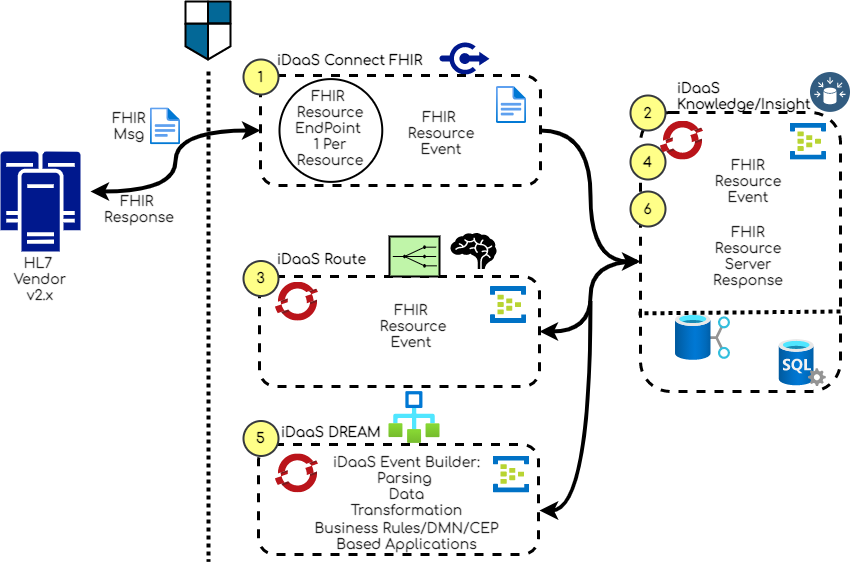

The diagram above was exported from draw.io. Its source (the exported page's mxGraphModel, read from the mxfile embedded in the PNG):
<mxGraphModel dx="1106" dy="997" grid="1" gridSize="10" guides="1" tooltips="1" connect="1" arrows="1" fold="1" page="1" pageScale="1" pageWidth="1100" pageHeight="850" math="0" shadow="0">
  <root>
    <mxCell id="4zlDPrdZadzzIXkL88W7-0" />
    <mxCell id="4zlDPrdZadzzIXkL88W7-1" parent="4zlDPrdZadzzIXkL88W7-0" />
    <mxCell id="4zlDPrdZadzzIXkL88W7-2" value="" style="rounded=1;whiteSpace=wrap;html=1;dashed=1;strokeWidth=3;fillColor=none;fontSize=14;" parent="4zlDPrdZadzzIXkL88W7-1" vertex="1">
      <mxGeometry x="289" y="365" width="280" height="110" as="geometry" />
    </mxCell>
    <mxCell id="4zlDPrdZadzzIXkL88W7-3" style="edgeStyle=none;rounded=0;orthogonalLoop=1;jettySize=auto;html=1;endArrow=none;endFill=0;strokeWidth=4;dashed=1;dashPattern=1 1;" parent="4zlDPrdZadzzIXkL88W7-1" edge="1">
      <mxGeometry relative="1" as="geometry">
        <mxPoint x="238" y="650" as="targetPoint" />
        <mxPoint x="238" y="160" as="sourcePoint" />
      </mxGeometry>
    </mxCell>
    <mxCell id="4zlDPrdZadzzIXkL88W7-4" value="" style="shape=mxgraph.cisco.security.network_security;html=1;pointerEvents=1;dashed=0;fillColor=#036897;strokeColor=#ffffff;strokeWidth=2;verticalLabelPosition=bottom;verticalAlign=top;align=center;outlineConnect=0;" parent="4zlDPrdZadzzIXkL88W7-1" vertex="1">
      <mxGeometry x="215" y="90" width="45" height="58" as="geometry" />
    </mxCell>
    <mxCell id="4zlDPrdZadzzIXkL88W7-5" value="" style="aspect=fixed;html=1;points=[];align=center;image;fontSize=12;image=img/lib/mscae/Event_Hubs.svg;" parent="4zlDPrdZadzzIXkL88W7-1" vertex="1">
      <mxGeometry x="520" y="375" width="35.77" height="37.26" as="geometry" />
    </mxCell>
    <mxCell id="4zlDPrdZadzzIXkL88W7-6" value="" style="aspect=fixed;pointerEvents=1;shadow=0;dashed=0;html=1;strokeColor=none;labelPosition=center;verticalLabelPosition=bottom;verticalAlign=top;align=center;fillColor=#00188D;shape=mxgraph.mscae.enterprise.cluster_server" parent="4zlDPrdZadzzIXkL88W7-1" vertex="1">
      <mxGeometry x="30" y="240" width="80" height="100" as="geometry" />
    </mxCell>
    <mxCell id="4zlDPrdZadzzIXkL88W7-7" value="" style="aspect=fixed;pointerEvents=1;shadow=0;dashed=0;html=1;strokeColor=none;labelPosition=center;verticalLabelPosition=bottom;verticalAlign=top;align=center;fillColor=#00188D;shape=mxgraph.mscae.enterprise.connectors" parent="4zlDPrdZadzzIXkL88W7-1" vertex="1">
      <mxGeometry x="469" y="130" width="50" height="34" as="geometry" />
    </mxCell>
    <mxCell id="4zlDPrdZadzzIXkL88W7-8" value="" style="aspect=fixed;html=1;points=[];align=center;image;fontSize=12;image=img/lib/mscae/OpenShift.svg;" parent="4zlDPrdZadzzIXkL88W7-1" vertex="1">
      <mxGeometry x="305" y="370.63" width="42.79" height="39.37" as="geometry" />
    </mxCell>
    <mxCell id="4zlDPrdZadzzIXkL88W7-9" value="" style="aspect=fixed;perimeter=ellipsePerimeter;html=1;align=center;shadow=0;dashed=0;fontColor=#4277BB;labelBackgroundColor=#ffffff;fontSize=12;spacingTop=3;image;image=img/lib/ibm/data/data_sources.svg;" parent="4zlDPrdZadzzIXkL88W7-1" vertex="1">
      <mxGeometry x="840" y="161" width="40" height="40" as="geometry" />
    </mxCell>
    <mxCell id="4zlDPrdZadzzIXkL88W7-10" value="" style="strokeWidth=2;outlineConnect=0;dashed=0;align=center;fontSize=8;fillColor=#c0f5a9;verticalLabelPosition=bottom;verticalAlign=top;shape=mxgraph.eip.recipient_list;" parent="4zlDPrdZadzzIXkL88W7-1" vertex="1">
      <mxGeometry x="419" y="325" width="50" height="40" as="geometry" />
    </mxCell>
    <mxCell id="4zlDPrdZadzzIXkL88W7-11" value="iDaaS Connect FHIR" style="text;html=1;strokeColor=none;fillColor=none;align=left;verticalAlign=middle;whiteSpace=wrap;rounded=0;fontFamily=Comfortaa;fontSource=https%3A%2F%2Ffonts.googleapis.com%2Fcss%3Ffamily%3DComfortaa;fontStyle=1;fontSize=14;" parent="4zlDPrdZadzzIXkL88W7-1" vertex="1">
      <mxGeometry x="305" y="138" width="155" height="22" as="geometry" />
    </mxCell>
    <mxCell id="4zlDPrdZadzzIXkL88W7-12" value="iDaaS Route" style="text;html=1;strokeColor=none;fillColor=none;align=left;verticalAlign=middle;whiteSpace=wrap;rounded=0;fontFamily=Comfortaa;fontSource=https%3A%2F%2Ffonts.googleapis.com%2Fcss%3Ffamily%3DComfortaa;fontStyle=1;fontSize=14;" parent="4zlDPrdZadzzIXkL88W7-1" vertex="1">
      <mxGeometry x="305" y="337.5" width="120" height="20" as="geometry" />
    </mxCell>
    <mxCell id="4zlDPrdZadzzIXkL88W7-13" value="" style="shape=mxgraph.signs.healthcare.brain;html=1;pointerEvents=1;fillColor=#000000;strokeColor=none;verticalLabelPosition=bottom;verticalAlign=top;align=center;" parent="4zlDPrdZadzzIXkL88W7-1" vertex="1">
      <mxGeometry x="480" y="321.5" width="46" height="36" as="geometry" />
    </mxCell>
    <mxCell id="4zlDPrdZadzzIXkL88W7-14" style="edgeStyle=orthogonalEdgeStyle;rounded=0;orthogonalLoop=1;jettySize=auto;html=1;entryX=0;entryY=0.534;entryDx=0;entryDy=0;entryPerimeter=0;endArrow=classic;endFill=1;strokeWidth=4;fontSize=14;curved=1;" parent="4zlDPrdZadzzIXkL88W7-1" source="4zlDPrdZadzzIXkL88W7-15" target="4zlDPrdZadzzIXkL88W7-17" edge="1">
      <mxGeometry relative="1" as="geometry" />
    </mxCell>
    <mxCell id="4zlDPrdZadzzIXkL88W7-15" value="" style="rounded=1;whiteSpace=wrap;html=1;dashed=1;strokeWidth=3;fillColor=none;fontSize=14;" parent="4zlDPrdZadzzIXkL88W7-1" vertex="1">
      <mxGeometry x="290" y="164" width="280" height="110" as="geometry" />
    </mxCell>
    <mxCell id="4zlDPrdZadzzIXkL88W7-16" value="&lt;font face=&quot;Comfortaa&quot; data-font-src=&quot;https://fonts.googleapis.com/css?family=Comfortaa&quot;&gt;&lt;b&gt;1&lt;/b&gt;&lt;/font&gt;" style="ellipse;whiteSpace=wrap;html=1;aspect=fixed;strokeWidth=2;fillColor=#ffff88;fontSize=14;strokeColor=#36393d;" parent="4zlDPrdZadzzIXkL88W7-1" vertex="1">
      <mxGeometry x="273" y="148" width="35" height="35" as="geometry" />
    </mxCell>
    <mxCell id="4zlDPrdZadzzIXkL88W7-17" value="" style="rounded=1;whiteSpace=wrap;html=1;dashed=1;strokeWidth=3;fillColor=none;fontSize=14;" parent="4zlDPrdZadzzIXkL88W7-1" vertex="1">
      <mxGeometry x="670" y="201" width="200" height="279" as="geometry" />
    </mxCell>
    <mxCell id="4zlDPrdZadzzIXkL88W7-18" value="&lt;font face=&quot;Comfortaa&quot; data-font-src=&quot;https://fonts.googleapis.com/css?family=Comfortaa&quot;&gt;&lt;b&gt;2&lt;/b&gt;&lt;/font&gt;" style="ellipse;whiteSpace=wrap;html=1;aspect=fixed;strokeWidth=2;fillColor=#ffff88;fontSize=14;strokeColor=#36393d;" parent="4zlDPrdZadzzIXkL88W7-1" vertex="1">
      <mxGeometry x="660" y="184" width="35" height="35" as="geometry" />
    </mxCell>
    <mxCell id="4zlDPrdZadzzIXkL88W7-19" value="iDaaS Knowledge/Insight" style="text;html=1;strokeColor=none;fillColor=none;align=left;verticalAlign=middle;whiteSpace=wrap;rounded=0;fontFamily=Comfortaa;fontSource=https%3A%2F%2Ffonts.googleapis.com%2Fcss%3Ffamily%3DComfortaa;fontStyle=1;fontSize=14;" parent="4zlDPrdZadzzIXkL88W7-1" vertex="1">
      <mxGeometry x="705" y="175" width="120" height="20" as="geometry" />
    </mxCell>
    <mxCell id="4zlDPrdZadzzIXkL88W7-20" value="&lt;font face=&quot;Comfortaa&quot; data-font-src=&quot;https://fonts.googleapis.com/css?family=Comfortaa&quot;&gt;&lt;b&gt;3&lt;/b&gt;&lt;/font&gt;" style="ellipse;whiteSpace=wrap;html=1;aspect=fixed;strokeWidth=2;fillColor=#ffff88;fontSize=14;strokeColor=#36393d;" parent="4zlDPrdZadzzIXkL88W7-1" vertex="1">
      <mxGeometry x="273" y="349.5" width="35" height="35" as="geometry" />
    </mxCell>
    <mxCell id="4zlDPrdZadzzIXkL88W7-21" value="" style="aspect=fixed;html=1;points=[];align=center;image;fontSize=12;image=img/lib/azure2/general/File.svg;strokeWidth=2;fillColor=none;" parent="4zlDPrdZadzzIXkL88W7-1" vertex="1">
      <mxGeometry x="180" y="196.32" width="29.77" height="36.68" as="geometry" />
    </mxCell>
    <mxCell id="4zlDPrdZadzzIXkL88W7-22" style="edgeStyle=orthogonalEdgeStyle;rounded=0;orthogonalLoop=1;jettySize=auto;html=1;entryX=-0.02;entryY=0.534;entryDx=0;entryDy=0;entryPerimeter=0;endArrow=none;endFill=0;strokeWidth=4;fontSize=14;curved=1;exitX=1;exitY=0.5;exitDx=0;exitDy=0;startArrow=classic;startFill=1;" parent="4zlDPrdZadzzIXkL88W7-1" source="4zlDPrdZadzzIXkL88W7-2" target="4zlDPrdZadzzIXkL88W7-17" edge="1">
      <mxGeometry relative="1" as="geometry">
        <mxPoint x="570" y="430" as="sourcePoint" />
        <mxPoint x="670" y="524.9860000000001" as="targetPoint" />
        <Array as="points">
          <mxPoint x="620" y="420" />
          <mxPoint x="620" y="350" />
        </Array>
      </mxGeometry>
    </mxCell>
    <mxCell id="4zlDPrdZadzzIXkL88W7-23" style="edgeStyle=orthogonalEdgeStyle;rounded=0;orthogonalLoop=1;jettySize=auto;html=1;entryX=0;entryY=0.5;entryDx=0;entryDy=0;endArrow=classic;endFill=1;strokeWidth=4;fontSize=14;curved=1;startArrow=classic;startFill=1;" parent="4zlDPrdZadzzIXkL88W7-1" target="4zlDPrdZadzzIXkL88W7-15" edge="1">
      <mxGeometry relative="1" as="geometry">
        <mxPoint x="120" y="280" as="sourcePoint" />
        <mxPoint x="680" y="359.9860000000001" as="targetPoint" />
      </mxGeometry>
    </mxCell>
    <mxCell id="4zlDPrdZadzzIXkL88W7-24" value="" style="rounded=1;whiteSpace=wrap;html=1;dashed=1;strokeWidth=3;fillColor=none;fontSize=14;" parent="4zlDPrdZadzzIXkL88W7-1" vertex="1">
      <mxGeometry x="288" y="533" width="280" height="110" as="geometry" />
    </mxCell>
    <mxCell id="4zlDPrdZadzzIXkL88W7-25" value="iDaaS DREAM" style="text;html=1;strokeColor=none;fillColor=none;align=left;verticalAlign=middle;whiteSpace=wrap;rounded=0;fontFamily=Comfortaa;fontSource=https%3A%2F%2Ffonts.googleapis.com%2Fcss%3Ffamily%3DComfortaa;fontStyle=1;fontSize=14;" parent="4zlDPrdZadzzIXkL88W7-1" vertex="1">
      <mxGeometry x="309" y="510.5" width="120" height="20" as="geometry" />
    </mxCell>
    <mxCell id="4zlDPrdZadzzIXkL88W7-26" value="&lt;font face=&quot;Comfortaa&quot; data-font-src=&quot;https://fonts.googleapis.com/css?family=Comfortaa&quot;&gt;&lt;b&gt;5&lt;/b&gt;&lt;/font&gt;" style="ellipse;whiteSpace=wrap;html=1;aspect=fixed;strokeWidth=2;fillColor=#ffff88;fontSize=14;strokeColor=#36393d;" parent="4zlDPrdZadzzIXkL88W7-1" vertex="1">
      <mxGeometry x="273" y="509.5" width="35" height="35" as="geometry" />
    </mxCell>
    <mxCell id="4zlDPrdZadzzIXkL88W7-27" value="&lt;font face=&quot;Comfortaa&quot; data-font-src=&quot;https://fonts.googleapis.com/css?family=Comfortaa&quot;&gt;&lt;b&gt;4&lt;/b&gt;&lt;/font&gt;" style="ellipse;whiteSpace=wrap;html=1;aspect=fixed;strokeWidth=2;fillColor=#ffff88;fontSize=14;strokeColor=#36393d;" parent="4zlDPrdZadzzIXkL88W7-1" vertex="1">
      <mxGeometry x="660" y="233" width="35" height="35" as="geometry" />
    </mxCell>
    <mxCell id="4zlDPrdZadzzIXkL88W7-28" value="&lt;font face=&quot;Comfortaa&quot; data-font-src=&quot;https://fonts.googleapis.com/css?family=Comfortaa&quot;&gt;&lt;b&gt;6&lt;/b&gt;&lt;/font&gt;" style="ellipse;whiteSpace=wrap;html=1;aspect=fixed;strokeWidth=2;fillColor=#ffff88;fontSize=14;strokeColor=#36393d;" parent="4zlDPrdZadzzIXkL88W7-1" vertex="1">
      <mxGeometry x="660" y="280" width="35" height="35" as="geometry" />
    </mxCell>
    <mxCell id="4zlDPrdZadzzIXkL88W7-29" style="edgeStyle=orthogonalEdgeStyle;rounded=0;orthogonalLoop=1;jettySize=auto;html=1;endArrow=none;endFill=0;strokeWidth=4;fontSize=14;curved=1;exitX=1.004;exitY=0.6;exitDx=0;exitDy=0;exitPerimeter=0;startArrow=classic;startFill=1;" parent="4zlDPrdZadzzIXkL88W7-1" source="4zlDPrdZadzzIXkL88W7-24" edge="1">
      <mxGeometry relative="1" as="geometry">
        <mxPoint x="580" y="229" as="sourcePoint" />
        <mxPoint x="620" y="390" as="targetPoint" />
        <Array as="points">
          <mxPoint x="620" y="599" />
        </Array>
      </mxGeometry>
    </mxCell>
    <mxCell id="4zlDPrdZadzzIXkL88W7-30" value="" style="aspect=fixed;html=1;points=[];align=center;image;fontSize=12;image=img/lib/azure2/general/File.svg;strokeWidth=2;fillColor=none;" parent="4zlDPrdZadzzIXkL88W7-1" vertex="1">
      <mxGeometry x="526" y="175" width="29.77" height="36.68" as="geometry" />
    </mxCell>
    <mxCell id="4zlDPrdZadzzIXkL88W7-31" value="" style="aspect=fixed;html=1;points=[];align=center;image;fontSize=12;image=img/lib/azure2/databases/SQL_Server.svg;strokeWidth=2;fillColor=none;" parent="4zlDPrdZadzzIXkL88W7-1" vertex="1">
      <mxGeometry x="808.77" y="428" width="47" height="47" as="geometry" />
    </mxCell>
    <mxCell id="4zlDPrdZadzzIXkL88W7-32" value="" style="aspect=fixed;html=1;points=[];align=center;image;fontSize=12;image=img/lib/azure2/general/Workflow.svg;strokeWidth=2;fillColor=none;" parent="4zlDPrdZadzzIXkL88W7-1" vertex="1">
      <mxGeometry x="418.49" y="480" width="50.51" height="52" as="geometry" />
    </mxCell>
    <mxCell id="4zlDPrdZadzzIXkL88W7-33" value="" style="aspect=fixed;html=1;points=[];align=center;image;fontSize=12;image=img/lib/azure2/storage/Data_Shares.svg;strokeWidth=2;fillColor=none;" parent="4zlDPrdZadzzIXkL88W7-1" vertex="1">
      <mxGeometry x="705" y="402" width="54.69" height="47" as="geometry" />
    </mxCell>
    <mxCell id="4zlDPrdZadzzIXkL88W7-34" value="" style="aspect=fixed;html=1;points=[];align=center;image;fontSize=12;image=img/lib/mscae/Event_Hubs.svg;" parent="4zlDPrdZadzzIXkL88W7-1" vertex="1">
      <mxGeometry x="523" y="544.5" width="35.77" height="37.26" as="geometry" />
    </mxCell>
    <mxCell id="4zlDPrdZadzzIXkL88W7-35" value="" style="aspect=fixed;html=1;points=[];align=center;image;fontSize=12;image=img/lib/mscae/Event_Hubs.svg;" parent="4zlDPrdZadzzIXkL88W7-1" vertex="1">
      <mxGeometry x="820" y="211.68" width="35.77" height="37.26" as="geometry" />
    </mxCell>
    <mxCell id="4zlDPrdZadzzIXkL88W7-36" style="edgeStyle=none;rounded=0;orthogonalLoop=1;jettySize=auto;html=1;endArrow=none;endFill=0;strokeWidth=4;dashed=1;dashPattern=1 1;entryX=-0.01;entryY=0.72;entryDx=0;entryDy=0;entryPerimeter=0;" parent="4zlDPrdZadzzIXkL88W7-1" target="4zlDPrdZadzzIXkL88W7-17" edge="1">
      <mxGeometry relative="1" as="geometry">
        <mxPoint x="670" y="410" as="targetPoint" />
        <mxPoint x="870" y="400" as="sourcePoint" />
      </mxGeometry>
    </mxCell>
    <mxCell id="4zlDPrdZadzzIXkL88W7-37" value="" style="aspect=fixed;html=1;points=[];align=center;image;fontSize=12;image=img/lib/mscae/OpenShift.svg;" parent="4zlDPrdZadzzIXkL88W7-1" vertex="1">
      <mxGeometry x="305" y="542.39" width="42.79" height="39.37" as="geometry" />
    </mxCell>
    <mxCell id="4zlDPrdZadzzIXkL88W7-38" value="" style="aspect=fixed;html=1;points=[];align=center;image;fontSize=12;image=img/lib/mscae/OpenShift.svg;" parent="4zlDPrdZadzzIXkL88W7-1" vertex="1">
      <mxGeometry x="690" y="209.57" width="42.79" height="39.37" as="geometry" />
    </mxCell>
    <mxCell id="4zlDPrdZadzzIXkL88W7-39" value="FHIR&amp;nbsp;&lt;br&gt;Msg&amp;nbsp;" style="text;html=1;strokeColor=none;fillColor=none;align=center;verticalAlign=middle;whiteSpace=wrap;rounded=0;fontFamily=Comfortaa;fontSource=https%3A%2F%2Ffonts.googleapis.com%2Fcss%3Ffamily%3DComfortaa;fontStyle=1;fontSize=14;fontColor=#212121;" parent="4zlDPrdZadzzIXkL88W7-1" vertex="1">
      <mxGeometry x="130" y="204.66" width="62.11" height="20" as="geometry" />
    </mxCell>
    <mxCell id="4zlDPrdZadzzIXkL88W7-40" value="FHIR&amp;nbsp;&lt;br&gt;Response" style="text;html=1;strokeColor=none;fillColor=none;align=center;verticalAlign=middle;whiteSpace=wrap;rounded=0;fontFamily=Comfortaa;fontSource=https%3A%2F%2Ffonts.googleapis.com%2Fcss%3Ffamily%3DComfortaa;fontStyle=1;fontSize=14;fontColor=#212121;" parent="4zlDPrdZadzzIXkL88W7-1" vertex="1">
      <mxGeometry x="137.89" y="287.5" width="62.11" height="20" as="geometry" />
    </mxCell>
    <mxCell id="4zlDPrdZadzzIXkL88W7-41" value="FHIR&amp;nbsp;&lt;br&gt;Resource Event" style="text;html=1;strokeColor=none;fillColor=none;align=center;verticalAlign=middle;whiteSpace=wrap;rounded=0;fontFamily=Comfortaa;fontSource=https%3A%2F%2Ffonts.googleapis.com%2Fcss%3Ffamily%3DComfortaa;fontStyle=1;fontSize=14;fontColor=#212121;" parent="4zlDPrdZadzzIXkL88W7-1" vertex="1">
      <mxGeometry x="440" y="211.68" width="62.11" height="20" as="geometry" />
    </mxCell>
    <mxCell id="4zlDPrdZadzzIXkL88W7-42" value="FHIR&amp;nbsp;&lt;br&gt;Resource Event&amp;nbsp;" style="text;html=1;strokeColor=none;fillColor=none;align=center;verticalAlign=middle;whiteSpace=wrap;rounded=0;fontFamily=Comfortaa;fontSource=https%3A%2F%2Ffonts.googleapis.com%2Fcss%3Ffamily%3DComfortaa;fontStyle=1;fontSize=14;fontColor=#212121;" parent="4zlDPrdZadzzIXkL88W7-1" vertex="1">
      <mxGeometry x="411.78999999999996" y="405" width="62.11" height="20" as="geometry" />
    </mxCell>
    <mxCell id="4zlDPrdZadzzIXkL88W7-44" value="FHIR Resource Event" style="text;html=1;strokeColor=none;fillColor=none;align=center;verticalAlign=middle;whiteSpace=wrap;rounded=0;fontFamily=Comfortaa;fontSource=https%3A%2F%2Ffonts.googleapis.com%2Fcss%3Ffamily%3DComfortaa;fontStyle=1;fontSize=14;fontColor=#212121;" parent="4zlDPrdZadzzIXkL88W7-1" vertex="1">
      <mxGeometry x="746.66" y="260" width="62.11" height="20" as="geometry" />
    </mxCell>
    <mxCell id="4zlDPrdZadzzIXkL88W7-45" value="FHIR Resource Server Response" style="text;html=1;strokeColor=none;fillColor=none;align=center;verticalAlign=middle;whiteSpace=wrap;rounded=0;fontFamily=Comfortaa;fontSource=https%3A%2F%2Ffonts.googleapis.com%2Fcss%3Ffamily%3DComfortaa;fontStyle=1;fontSize=14;fontColor=#212121;" parent="4zlDPrdZadzzIXkL88W7-1" vertex="1">
      <mxGeometry x="746.66" y="335" width="62.11" height="20" as="geometry" />
    </mxCell>
    <mxCell id="4zlDPrdZadzzIXkL88W7-46" value="" style="group" parent="4zlDPrdZadzzIXkL88W7-1" vertex="1" connectable="0">
      <mxGeometry x="308.99999999999994" y="167.6" width="102.78999999999996" height="102.78999999999999" as="geometry" />
    </mxCell>
    <mxCell id="4zlDPrdZadzzIXkL88W7-47" value="" style="ellipse;whiteSpace=wrap;html=1;aspect=fixed;strokeWidth=2;fillColor=none;fontSize=14;fontColor=#212121;align=center;" parent="4zlDPrdZadzzIXkL88W7-46" vertex="1">
      <mxGeometry width="102.79" height="102.79" as="geometry" />
    </mxCell>
    <mxCell id="4zlDPrdZadzzIXkL88W7-48" value="FHIR&amp;nbsp;&lt;br&gt;Resource EndPoint&amp;nbsp;&lt;br&gt;1 Per Resource" style="text;html=1;strokeColor=none;fillColor=none;align=center;verticalAlign=middle;whiteSpace=wrap;rounded=0;fontFamily=Comfortaa;fontSource=https%3A%2F%2Ffonts.googleapis.com%2Fcss%3Ffamily%3DComfortaa;fontStyle=1;fontSize=14;fontColor=#212121;" parent="4zlDPrdZadzzIXkL88W7-46" vertex="1">
      <mxGeometry x="20.340000000000032" y="39.79" width="62.11" height="20" as="geometry" />
    </mxCell>
    <mxCell id="4zlDPrdZadzzIXkL88W7-49" value="iDaaS Event Builder: Parsing&amp;nbsp;&lt;br&gt;Data Transformation" style="text;html=1;strokeColor=none;fillColor=none;align=center;verticalAlign=middle;whiteSpace=wrap;rounded=0;fontFamily=Comfortaa;fontSource=https%3A%2F%2Ffonts.googleapis.com%2Fcss%3Ffamily%3DComfortaa;fontStyle=1;fontSize=14;fontColor=#212121;" parent="4zlDPrdZadzzIXkL88W7-1" vertex="1">
      <mxGeometry x="360.00000000000006" y="565" width="153.17" height="20" as="geometry" />
    </mxCell>
    <mxCell id="4zlDPrdZadzzIXkL88W7-50" value="Business Rules/DMN/CEP Based Applications" style="text;html=1;strokeColor=none;fillColor=none;align=center;verticalAlign=middle;whiteSpace=wrap;rounded=0;fontFamily=Comfortaa;fontSource=https%3A%2F%2Ffonts.googleapis.com%2Fcss%3Ffamily%3DComfortaa;fontStyle=1;fontSize=14;fontColor=#212121;" parent="4zlDPrdZadzzIXkL88W7-1" vertex="1">
      <mxGeometry x="337.97999999999996" y="615" width="197.21" height="20" as="geometry" />
    </mxCell>
    <mxCell id="4zlDPrdZadzzIXkL88W7-51" value="HL7 &lt;br&gt;Vendor&lt;br&gt;v2.x" style="text;html=1;strokeColor=none;fillColor=none;align=center;verticalAlign=middle;whiteSpace=wrap;rounded=0;fontFamily=Comfortaa;fontSource=https%3A%2F%2Ffonts.googleapis.com%2Fcss%3Ffamily%3DComfortaa;fontStyle=1;fontSize=14;fontColor=#212121;" parent="4zlDPrdZadzzIXkL88W7-1" vertex="1">
      <mxGeometry x="38.94999999999999" y="357.5" width="62.11" height="20" as="geometry" />
    </mxCell>
  </root>
</mxGraphModel>